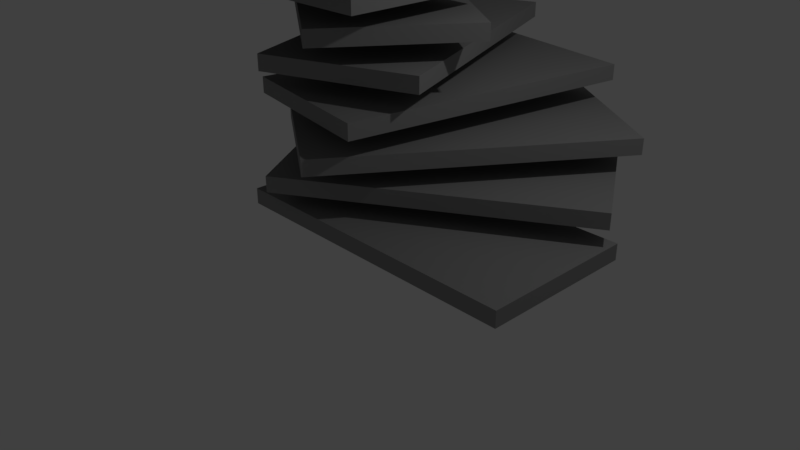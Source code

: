 # Source: rasen1.blend  (saved by Blender 2.79.0; exported with 4.5.12 LTS)
import bpy
from mathutils import Matrix  # noqa: F401  (used for matrix-valued properties, if any)

bpy.ops.wm.read_factory_settings(use_empty=True)
scene = bpy.context.scene
scene.name = 'Scene'

# ---- collections
col_collection_1 = bpy.data.collections.new('Collection 1'); scene.collection.children.link(col_collection_1)

# ---- materials (node trees are filled in below, after node groups)
mat_material = bpy.data.materials.new('Material')
mat_material.alpha_threshold = 0.0
mat_material.use_transparent_shadow = False
mat_material.roughness = 0.5
mat_material.line_color = (0.0, 0.0, 0.0, 1.0)
mat_material_001 = bpy.data.materials.new('Material.001')
mat_material_001.alpha_threshold = 0.0
mat_material_001.use_transparent_shadow = False
mat_material_001.diffuse_color = (0.2883, 0.2883, 0.2883, 1.0)
mat_material_001.roughness = 0.5

# ---- material node trees

# ---- world
world_world = bpy.data.worlds.new('World'); scene.world = world_world
world_world.color = (0.05088, 0.05088, 0.05088)
world_world.use_sun_shadow = False
world_world.sun_shadow_jitter_overblur = 0.0
world_world.cycles.sampling_method = 'MANUAL'

# ---- cameras
cam_camera = bpy.data.cameras.new('Camera')
cam_camera.clip_end = 100.0
cam_camera.lens = 35.0
cam_camera.sensor_width = 32.0
cam_camera.sensor_height = 18.0
cam_camera.ortho_scale = 7.314
cam_camera.dof.focus_distance = 0.0
cam_camera.dof.aperture_fstop = 128.0

# ---- lights
light_lamp = bpy.data.lights.new('Lamp', 'POINT')
light_lamp.transmission_factor = 0.0
light_lamp.cutoff_distance = 30.0
light_lamp.energy = 100.0
light_lamp.shadow_buffer_clip_start = 1.001
light_lamp.shadow_soft_size = 0.1
light_lamp.shadow_maximum_resolution = 0.006
light_lamp.use_absolute_resolution = True

# ---- meshes
me_cube = bpy.data.meshes.new('Cube')
me_cube.from_pydata([(2.968, 1.0, 0.9206), (2.968, -1.0, 0.9206), (-0.947, -1.0, 0.9206), (-0.947, 1.0, 0.9206), (2.968, 1.0, 0.7166), (2.968, -1.0, 0.7166), (-0.947, -1.0, 0.7166), (-0.947, 1.0, 0.7166), (1.9, 2.517, 1.342), (2.961, 0.8214, 1.342), (-0.3572, -1.255, 1.342), (-1.418, 0.4401, 1.342), (1.9, 2.517, 1.138), (2.961, 0.8214, 1.138), (-0.3572, -1.255, 1.138), (-1.418, 0.4401, 1.138), (0.8985, 3.071, 1.777), (2.562, 1.96, 1.777), (0.3874, -1.295, 1.777), (-1.276, -0.1843, 1.777), (0.8985, 3.071, 1.573), (2.562, 1.96, 1.573), (0.3874, -1.295, 1.573), (-1.276, -0.1843, 1.573), (-0.4821, 3.185, 2.242), (1.491, 2.857, 2.242), (0.8495, -1.005, 2.242), (-1.123, -0.677, 2.242), (-0.4821, 3.185, 2.038), (1.491, 2.857, 2.038), (0.8495, -1.005, 2.038), (-1.123, -0.677, 2.038), (-2.04, 2.595, 2.694), (-0.1731, 3.313, 2.694), (1.232, -0.3414, 2.694), (-0.6352, -1.059, 2.694), (-2.04, 2.595, 2.49), (-0.1731, 3.313, 2.49), (1.232, -0.3414, 2.49), (-0.6352, -1.059, 2.49), (-2.948, 1.155, 3.134), (-1.801, 2.793, 3.134), (1.405, 0.547, 3.134), (0.2576, -1.091, 3.134), (-2.948, 1.155, 2.93), (-1.801, 2.793, 2.93), (1.405, 0.547, 2.93), (0.2576, -1.091, 2.93), (-3.002, -0.9793, 3.561), (-3.006, 1.021, 3.561), (0.9083, 1.028, 3.561), (0.9122, -0.9716, 3.561), (-3.002, -0.9793, 3.357), (-3.006, 1.021, 3.357), (0.9083, 1.028, 3.357), (0.9122, -0.9716, 3.357), (-2.243, -2.302, 3.999), (-3.294, -0.6009, 3.999), (0.03518, 1.458, 3.999), (1.087, -0.2435, 3.999), (-2.243, -2.302, 3.795), (-3.294, -0.6009, 3.795), (0.03518, 1.458, 3.795), (1.087, -0.2435, 3.795), (-0.5373, -3.031, 4.421), (-2.331, -2.147, 4.421), (-0.6007, 1.365, 4.421), (1.193, 0.4805, 4.421), (-0.5373, -3.031, 4.217), (-2.331, -2.147, 4.217), (-0.6007, 1.365, 4.217), (1.193, 0.4805, 4.217), (0.6063, -2.975, 4.856), (-1.392, -2.905, 4.856), (-1.255, 1.007, 4.856), (0.7438, 0.9367, 4.856), (0.6063, -2.975, 4.652), (-1.392, -2.905, 4.652), (-1.255, 1.007, 4.652), (0.7438, 0.9367, 4.652), (1.84, -2.346, 5.32), (-0.01007, -3.105, 5.32), (-1.495, 0.5169, 5.32), (0.3551, 1.276, 5.32), (1.84, -2.346, 5.116), (-0.01007, -3.105, 5.116), (-1.495, 0.5169, 5.116), (0.3551, 1.276, 5.116), (3.007, -0.8622, 5.773), (1.919, -2.54, 5.773), (-1.366, -0.4114, 5.773), (-0.2782, 1.267, 5.773), (3.007, -0.8622, 5.569), (1.919, -2.54, 5.569), (-1.366, -0.4114, 5.569), (-0.2782, 1.267, 5.569), (-0.947, 1.0, 6.007), (-0.947, -1.0, 6.007), (2.968, -1.0, 6.007), (2.968, 1.0, 6.007), (-0.947, 1.0, 6.211), (-0.947, -1.0, 6.211), (2.968, -1.0, 6.211), (2.968, 1.0, 6.211), (-1.418, 0.4401, 6.429), (-0.3572, -1.255, 6.429), (2.961, 0.8214, 6.429), (1.9, 2.517, 6.429), (-1.418, 0.4401, 6.633), (-0.3572, -1.255, 6.633), (2.961, 0.8214, 6.633), (1.9, 2.517, 6.633), (0.8985, 3.071, 7.068), (2.562, 1.96, 7.068), (0.3874, -1.295, 7.068), (-1.276, -0.1843, 7.068), (0.8985, 3.071, 6.864), (2.562, 1.96, 6.864), (0.3874, -1.295, 6.864), (-1.276, -0.1843, 6.864), (-0.4821, 3.185, 7.532), (1.491, 2.857, 7.532), (0.8495, -1.005, 7.532), (-1.123, -0.677, 7.532), (-0.4821, 3.185, 7.328), (1.491, 2.857, 7.328), (0.8495, -1.005, 7.328), (-1.123, -0.677, 7.328), (-2.04, 2.595, 7.984), (-0.1731, 3.313, 7.984), (1.232, -0.3414, 7.984), (-0.6352, -1.059, 7.984), (-2.04, 2.595, 7.78), (-0.1731, 3.313, 7.78), (1.232, -0.3414, 7.78), (-0.6352, -1.059, 7.78), (-2.948, 1.155, 8.424), (-1.801, 2.793, 8.424), (1.405, 0.547, 8.424), (0.2576, -1.091, 8.424), (-2.948, 1.155, 8.22), (-1.801, 2.793, 8.22), (1.405, 0.547, 8.22), (0.2576, -1.091, 8.22), (-3.002, -0.9793, 8.851), (-3.006, 1.021, 8.851), (0.9083, 1.028, 8.851), (0.9122, -0.9716, 8.851), (-3.002, -0.9793, 8.647), (-3.006, 1.021, 8.647), (0.9083, 1.028, 8.647), (0.9122, -0.9716, 8.647), (-2.243, -2.302, 9.29), (-3.294, -0.6009, 9.29), (0.03518, 1.458, 9.29), (1.087, -0.2435, 9.29), (-2.243, -2.302, 9.086), (-3.294, -0.6009, 9.086), (0.03518, 1.458, 9.086), (1.087, -0.2435, 9.086), (-0.5373, -3.031, 9.711), (-2.331, -2.147, 9.711), (-0.6007, 1.365, 9.711), (1.193, 0.4805, 9.711), (-0.5373, -3.031, 9.507), (-2.331, -2.147, 9.507), (-0.6007, 1.365, 9.507), (1.193, 0.4805, 9.507), (0.6063, -2.975, 10.15), (-1.392, -2.905, 10.15), (-1.255, 1.007, 10.15), (0.7438, 0.9367, 10.15), (0.6063, -2.975, 9.942), (-1.392, -2.905, 9.942), (-1.255, 1.007, 9.942), (0.7438, 0.9367, 9.942), (1.84, -2.346, 10.61), (-0.01007, -3.105, 10.61), (-1.495, 0.5169, 10.61), (0.3551, 1.276, 10.61), (1.84, -2.346, 10.41), (-0.01007, -3.105, 10.41), (-1.495, 0.5169, 10.41), (0.3551, 1.276, 10.41), (3.007, -0.8622, 11.06), (1.919, -2.54, 11.06), (-1.366, -0.4114, 11.06), (-0.2782, 1.267, 11.06), (3.007, -0.8622, 10.86), (1.919, -2.54, 10.86), (-1.366, -0.4114, 10.86), (-0.2782, 1.267, 10.86)], [], [(0, 1, 2, 3), (4, 7, 6, 5), (0, 4, 5, 1), (1, 5, 6, 2), (2, 6, 7, 3), (4, 0, 3, 7), (8, 9, 10, 11), (12, 15, 14, 13), (8, 12, 13, 9), (9, 13, 14, 10), (10, 14, 15, 11), (12, 8, 11, 15), (16, 17, 18, 19), (20, 23, 22, 21), (16, 20, 21, 17), (17, 21, 22, 18), (18, 22, 23, 19), (20, 16, 19, 23), (24, 25, 26, 27), (28, 31, 30, 29), (24, 28, 29, 25), (25, 29, 30, 26), (26, 30, 31, 27), (28, 24, 27, 31), (32, 33, 34, 35), (36, 39, 38, 37), (32, 36, 37, 33), (33, 37, 38, 34), (34, 38, 39, 35), (36, 32, 35, 39), (40, 41, 42, 43), (44, 47, 46, 45), (40, 44, 45, 41), (41, 45, 46, 42), (42, 46, 47, 43), (44, 40, 43, 47), (48, 49, 50, 51), (52, 55, 54, 53), (48, 52, 53, 49), (49, 53, 54, 50), (50, 54, 55, 51), (52, 48, 51, 55), (56, 57, 58, 59), (60, 63, 62, 61), (56, 60, 61, 57), (57, 61, 62, 58), (58, 62, 63, 59), (60, 56, 59, 63), (64, 65, 66, 67), (68, 71, 70, 69), (64, 68, 69, 65), (65, 69, 70, 66), (66, 70, 71, 67), (68, 64, 67, 71), (72, 73, 74, 75), (76, 79, 78, 77), (72, 76, 77, 73), (73, 77, 78, 74), (74, 78, 79, 75), (76, 72, 75, 79), (80, 81, 82, 83), (84, 87, 86, 85), (80, 84, 85, 81), (81, 85, 86, 82), (82, 86, 87, 83), (84, 80, 83, 87), (88, 89, 90, 91), (92, 95, 94, 93), (88, 92, 93, 89), (89, 93, 94, 90), (90, 94, 95, 91), (92, 88, 91, 95), (101, 97, 96, 100), (103, 102, 101, 100), (99, 103, 100, 96), (103, 99, 98, 102), (99, 96, 97, 98), (102, 98, 97, 101), (109, 105, 104, 108), (111, 110, 109, 108), (107, 111, 108, 104), (111, 107, 106, 110), (107, 104, 105, 106), (110, 106, 105, 109), (112, 113, 114, 115), (116, 119, 118, 117), (112, 116, 117, 113), (113, 117, 118, 114), (114, 118, 119, 115), (116, 112, 115, 119), (120, 121, 122, 123), (124, 127, 126, 125), (120, 124, 125, 121), (121, 125, 126, 122), (122, 126, 127, 123), (124, 120, 123, 127), (128, 129, 130, 131), (132, 135, 134, 133), (128, 132, 133, 129), (129, 133, 134, 130), (130, 134, 135, 131), (132, 128, 131, 135), (136, 137, 138, 139), (140, 143, 142, 141), (136, 140, 141, 137), (137, 141, 142, 138), (138, 142, 143, 139), (140, 136, 139, 143), (144, 145, 146, 147), (148, 151, 150, 149), (144, 148, 149, 145), (145, 149, 150, 146), (146, 150, 151, 147), (148, 144, 147, 151), (152, 153, 154, 155), (156, 159, 158, 157), (152, 156, 157, 153), (153, 157, 158, 154), (154, 158, 159, 155), (156, 152, 155, 159), (160, 161, 162, 163), (164, 167, 166, 165), (160, 164, 165, 161), (161, 165, 166, 162), (162, 166, 167, 163), (164, 160, 163, 167), (168, 169, 170, 171), (172, 175, 174, 173), (168, 172, 173, 169), (169, 173, 174, 170), (170, 174, 175, 171), (172, 168, 171, 175), (176, 177, 178, 179), (180, 183, 182, 181), (176, 180, 181, 177), (177, 181, 182, 178), (178, 182, 183, 179), (180, 176, 179, 183), (184, 185, 186, 187), (188, 191, 190, 189), (184, 188, 189, 185), (185, 189, 190, 186), (186, 190, 191, 187), (188, 184, 187, 191)])
me_cube.polygons.foreach_set('material_index', [1, 1, 1, 1, 1, 1, 1, 1, 1, 1, 1, 1, 1, 1, 1, 1, 1, 1, 1, 1, 1, 1, 1, 1, 1, 1, 1, 1, 1, 1, 1, 1, 1, 1, 1, 1, 1, 1, 1, 1, 1, 1, 1, 1, 1, 1, 1, 1, 1, 1, 1, 1, 1, 1, 1, 1, 1, 1, 1, 1, 1, 1, 1, 1, 1, 1, 1, 1, 1, 1, 1, 1, 1, 1, 1, 1, 1, 1, 1, 1, 1, 1, 1, 1, 1, 1, 1, 1, 1, 1, 1, 1, 1, 1, 1, 1, 1, 1, 1, 1, 1, 1, 1, 1, 1, 1, 1, 1, 1, 1, 1, 1, 1, 1, 1, 1, 1, 1, 1, 1, 1, 1, 1, 1, 1, 1, 1, 1, 1, 1, 1, 1, 1, 1, 1, 1, 1, 1, 1, 1, 1, 1, 1, 1])
me_cube.materials.append(mat_material)
me_cube.materials.append(mat_material_001)
me_cube.use_remesh_preserve_volume = False
me_cube.use_remesh_preserve_attributes = False
me_cube.use_mirror_vertex_groups = False
me_cube.update()

# ---- objects
ob_cube = bpy.data.objects.new('Cube', me_cube)
ob_lamp = bpy.data.objects.new('Lamp', light_lamp)
ob_camera = bpy.data.objects.new('Camera', cam_camera)

# ---- transforms, parenting, visibility, modifiers, constraints
ob_cube.location = (0.0, 0.0, 0.0)
ob_cube.lock_rotations_4d = False
ob_cube.empty_display_type = 'ARROWS'
ob_cube.lineart.crease_threshold = 0.0
ob_lamp.location = (4.076, 1.005, 5.904)
ob_lamp.rotation_euler = (0.6503, 0.05522, 1.866)
ob_lamp.lock_rotations_4d = False
ob_lamp.empty_display_type = 'ARROWS'
ob_lamp.color = (0.0, 0.0, 0.0, 0.0)
ob_lamp.lineart.crease_threshold = 0.0
ob_camera.location = (7.481, -6.508, 5.344)
ob_camera.rotation_euler = (1.109, 0.0, 0.8149)
ob_camera.lock_rotations_4d = False
ob_camera.empty_display_type = 'ARROWS'
ob_camera.color = (0.0, 0.0, 0.0, 0.0)
ob_camera.display_type = 'WIRE'
ob_camera.lineart.crease_threshold = 0.0

# ---- collection membership
col_collection_1.objects.link(ob_cube)
col_collection_1.objects.link(ob_lamp)
col_collection_1.objects.link(ob_camera)

# ---- scene / render settings (as saved in the file)
scene.camera = ob_camera
scene.frame_start = 1; scene.frame_end = 250; scene.frame_set(1)
scene.render.engine = 'BLENDER_EEVEE_NEXT'
scene.render.resolution_percentage = 50
scene.render.dither_intensity = 0.0
scene.cycles.use_denoising = False
scene.cycles.samples = 128
scene.cycles.sampling_pattern = 'TABULATED_SOBOL'
scene.cycles.use_adaptive_sampling = False
scene.cycles.use_light_tree = False
scene.cycles.blur_glossy = 0.0
scene.cycles.sample_clamp_indirect = 0.0
scene.view_settings.view_transform = 'Standard'
bpy.context.view_layer.update()

